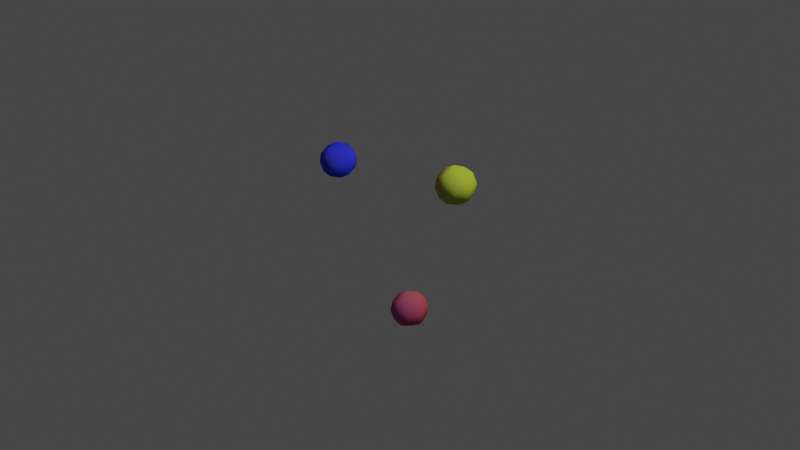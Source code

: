 # Source: juggling_balls.blend  (saved by Blender 2.91.10; exported with 4.5.12 LTS)
import bpy
from mathutils import Matrix  # noqa: F401  (used for matrix-valued properties, if any)

bpy.ops.wm.read_factory_settings(use_empty=True)
scene = bpy.context.scene
scene.name = 'Scene'

# ---- collections
col_collection = bpy.data.collections.new('Collection'); scene.collection.children.link(col_collection)

# ---- images (referenced by path relative to the original .blend; pixels are not part of the script)
import os
ASSET_DIR = os.environ.get("B2B_ASSET_DIR", "")  # directory of the original .blend (textures are referenced by path, not embedded)
HERE = os.path.dirname(os.path.abspath(__file__))  # packed textures are extracted next to this script under _unpacked/

def load_image(name, relpath, width, height, colorspace="sRGB"):
    """Load a texture the original file referenced (path relative to the .blend, or extracted next to this script)."""
    p = next((c for c in (os.path.join(HERE, relpath), os.path.join(ASSET_DIR, relpath)) if relpath and os.path.exists(c)), "")
    if p:
        img = bpy.data.images.load(p, check_existing=True)
        img.name = name
    else:  # same state as the original file: an image datablock whose file is absent (Cycles renders it pink)
        img = bpy.data.images.new(name, width, height)
        img.source = "FILE"
        img.filepath = "//" + (relpath or name)
    img.colorspace_settings.name = colorspace
    return img
img_colours = load_image('Colours', '_unpacked/Colours.e7fed243.png', 2, 2, 'sRGB')

# ---- materials (node trees are filled in below, after node groups)
mat_material_001 = bpy.data.materials.new('Material.001')
mat_material_001.use_transparent_shadow = False

# ---- material node trees
mat_material_001.use_nodes = True; mat_material_001.node_tree.nodes.clear()
_N = mat_material_001.node_tree.nodes; _L = mat_material_001.node_tree.links
n0 = _N.new('ShaderNodeBsdfPrincipled'); n0.name = 'Principled BSDF'; n0.location = (10, 300)
n0.distribution = 'GGX'
n0.subsurface_method = 'BURLEY'
n0.inputs[2].default_value = 1.0
n0.inputs[3].default_value = 1.45
n0.inputs[13].default_value = 0.0
n0.inputs[27].default_value = (0.0, 0.0, 0.0, 1.0)
n0.inputs[28].default_value = 1.0
n1 = _N.new('ShaderNodeOutputMaterial'); n1.name = 'Material Output'; n1.location = (300, 300)
n2 = _N.new('ShaderNodeTexImage'); n2.name = 'Image Texture'; n2.location = (-280, 280)
n2.image = img_colours
_L.new(n0.outputs[0], n1.inputs[0])
_L.new(n2.outputs[0], n0.inputs[0])
n1.is_active_output = True

# ---- world
world_world = bpy.data.worlds.new('World'); scene.world = world_world
world_world.use_nodes = True; world_world.node_tree.nodes.clear()
_N = world_world.node_tree.nodes; _L = world_world.node_tree.links
n0 = _N.new('ShaderNodeOutputWorld'); n0.name = 'World Output'; n0.location = (300, 300)
n1 = _N.new('ShaderNodeBackground'); n1.name = 'Background'; n1.location = (10, 300)
n1.inputs[0].default_value = (0.05088, 0.05088, 0.05088, 1.0)
_L.new(n1.outputs[0], n0.inputs[0])
n0.is_active_output = True
world_world.color = (0.05088, 0.05088, 0.05088)
world_world.use_sun_shadow = False
world_world.sun_shadow_jitter_overblur = 0.0

# ---- cameras
cam_camera = bpy.data.cameras.new('Camera')
cam_camera.clip_end = 100.0
cam_camera.ortho_scale = 7.314

# ---- lights
light_light = bpy.data.lights.new('Light', 'POINT')
light_light.transmission_factor = 0.0
light_light.energy = 1000.0
light_light.shadow_soft_size = 0.1
light_light.shadow_maximum_resolution = 0.006
light_light.use_absolute_resolution = True

# ---- meshes
me_sphere = bpy.data.meshes.new('Sphere')
me_sphere.from_pydata([(0.0, 0.7071, 0.7071), (0.0, 1.0, -4.371e-08), (0.0, 0.7071, -0.7071), (0.5, 0.5, 0.7071), (0.7071, 0.7071, -4.371e-08), (0.5, 0.5, -0.7071), (0.7071, -8.521e-08, 0.7071), (1.0, -5.541e-08, -4.371e-08), (0.7071, -8.521e-08, -0.7071), (0.5, -0.5, 0.7071), (0.7071, -0.7071, -4.371e-08), (0.5, -0.5, -0.7071), (0.0, -8.742e-08, -1.0), (3.201e-08, -0.7071, 0.7071), (2.213e-09, -1.0, -4.371e-08), (3.201e-08, -0.7071, -0.7071), (-6.182e-08, -1.492e-07, 1.0), (-0.5, -0.5, 0.7071), (-0.7071, -0.7071, -4.371e-08), (-0.5, -0.5, -0.7071), (-0.7071, -8.521e-08, 0.7071), (-1.0, -5.541e-08, -4.371e-08), (-0.7071, -8.521e-08, -0.7071), (-0.5, 0.5, 0.7071), (-0.7071, 0.7071, -4.371e-08), (-0.5, 0.5, -0.7071)], [], [(1, 0, 3, 4), (2, 1, 4, 5), (0, 16, 3), (12, 2, 5), (5, 4, 7, 8), (3, 16, 6), (12, 5, 8), (4, 3, 6, 7), (8, 7, 10, 11), (6, 16, 9), (12, 8, 11), (7, 6, 9, 10), (10, 9, 13, 14), (11, 10, 14, 15), (9, 16, 13), (12, 11, 15), (12, 15, 19), (14, 13, 17, 18), (15, 14, 18, 19), (13, 16, 17), (12, 19, 22), (18, 17, 20, 21), (19, 18, 21, 22), (17, 16, 20), (12, 22, 25), (21, 20, 23, 24), (22, 21, 24, 25), (20, 16, 23), (12, 25, 2), (24, 23, 0, 1), (25, 24, 1, 2), (23, 16, 0)])
me_sphere.polygons.foreach_set('use_smooth', [True] * 32)
_uv = me_sphere.uv_layers.new(name='UVMap')
_uv.uv.foreach_set('vector', [0.8154, 0.8555, 0.8154, 0.8994, 0.7935, 0.8994, 0.7935, 0.8555, 0.8154, 0.8115, 0.8154, 0.8555, 0.7935, 0.8555, 0.7935, 0.8115, 0.8154, 0.8994, 0.8045, 0.9434, 0.7935, 0.8994, 0.8045, 0.7675, 0.8154, 0.8115, 0.7935, 0.8115, 0.7935, 0.8115, 0.7935, 0.8555, 0.7715, 0.8555, 0.7715, 0.8115, 0.7935, 0.8994, 0.7825, 0.9434, 0.7715, 0.8994, 0.7825, 0.7675, 0.7935, 0.8115, 0.7715, 0.8115, 0.7935, 0.8555, 0.7935, 0.8994, 0.7715, 0.8994, 0.7715, 0.8555, 0.7715, 0.8115, 0.7715, 0.8555, 0.7495, 0.8555, 0.7495, 0.8115, 0.7715, 0.8994, 0.7605, 0.9434, 0.7495, 0.8994, 0.7605, 0.7675, 0.7715, 0.8115, 0.7495, 0.8115, 0.7715, 0.8555, 0.7715, 0.8994, 0.7495, 0.8994, 0.7495, 0.8555, 0.7495, 0.8555, 0.7495, 0.8994, 0.7275, 0.8994, 0.7275, 0.8555, 0.7495, 0.8115, 0.7495, 0.8555, 0.7275, 0.8555, 0.7275, 0.8115, 0.7495, 0.8994, 0.7385, 0.9434, 0.7275, 0.8994, 0.7385, 0.7675, 0.7495, 0.8115, 0.7275, 0.8115, 0.7165, 0.7675, 0.7275, 0.8115, 0.7055, 0.8115, 0.7275, 0.8555, 0.7275, 0.8994, 0.7055, 0.8994, 0.7055, 0.8555, 0.7275, 0.8115, 0.7275, 0.8555, 0.7055, 0.8555, 0.7055, 0.8115, 0.7275, 0.8994, 0.7165, 0.9434, 0.7055, 0.8994, 0.6946, 0.7675, 0.7055, 0.8115, 0.6836, 0.8115, 0.7055, 0.8555, 0.7055, 0.8994, 0.6836, 0.8994, 0.6836, 0.8555, 0.7055, 0.8115, 0.7055, 0.8555, 0.6836, 0.8555, 0.6836, 0.8115, 0.7055, 0.8994, 0.6946, 0.9434, 0.6836, 0.8994, 0.8484, 0.7675, 0.8594, 0.8115, 0.8374, 0.8115, 0.8594, 0.8555, 0.8594, 0.8994, 0.8374, 0.8994, 0.8374, 0.8555, 0.8594, 0.8115, 0.8594, 0.8555, 0.8374, 0.8555, 0.8374, 0.8115, 0.8594, 0.8994, 0.8484, 0.9434, 0.8374, 0.8994, 0.8264, 0.7675, 0.8374, 0.8115, 0.8154, 0.8115, 0.8374, 0.8555, 0.8374, 0.8994, 0.8154, 0.8994, 0.8154, 0.8555, 0.8374, 0.8115, 0.8374, 0.8555, 0.8154, 0.8555, 0.8154, 0.8115, 0.8374, 0.8994, 0.8264, 0.9434, 0.8154, 0.8994])
me_sphere.materials.append(mat_material_001)
me_sphere.use_remesh_fix_poles = True
me_sphere.use_remesh_preserve_attributes = False
me_sphere.use_mirror_vertex_groups = False
me_sphere.update()
me_sphere_001 = bpy.data.meshes.new('Sphere.001')
me_sphere_001.from_pydata([(0.0, 0.7071, 0.7071), (0.0, 1.0, -4.371e-08), (0.0, 0.7071, -0.7071), (0.5, 0.5, 0.7071), (0.7071, 0.7071, -4.371e-08), (0.5, 0.5, -0.7071), (0.7071, -8.521e-08, 0.7071), (1.0, -5.541e-08, -4.371e-08), (0.7071, -8.521e-08, -0.7071), (0.5, -0.5, 0.7071), (0.7071, -0.7071, -4.371e-08), (0.5, -0.5, -0.7071), (0.0, -8.742e-08, -1.0), (3.201e-08, -0.7071, 0.7071), (2.213e-09, -1.0, -4.371e-08), (3.201e-08, -0.7071, -0.7071), (-6.182e-08, -1.492e-07, 1.0), (-0.5, -0.5, 0.7071), (-0.7071, -0.7071, -4.371e-08), (-0.5, -0.5, -0.7071), (-0.7071, -8.521e-08, 0.7071), (-1.0, -5.541e-08, -4.371e-08), (-0.7071, -8.521e-08, -0.7071), (-0.5, 0.5, 0.7071), (-0.7071, 0.7071, -4.371e-08), (-0.5, 0.5, -0.7071)], [], [(1, 0, 3, 4), (2, 1, 4, 5), (0, 16, 3), (12, 2, 5), (5, 4, 7, 8), (3, 16, 6), (12, 5, 8), (4, 3, 6, 7), (8, 7, 10, 11), (6, 16, 9), (12, 8, 11), (7, 6, 9, 10), (10, 9, 13, 14), (11, 10, 14, 15), (9, 16, 13), (12, 11, 15), (12, 15, 19), (14, 13, 17, 18), (15, 14, 18, 19), (13, 16, 17), (12, 19, 22), (18, 17, 20, 21), (19, 18, 21, 22), (17, 16, 20), (12, 22, 25), (21, 20, 23, 24), (22, 21, 24, 25), (20, 16, 23), (12, 25, 2), (24, 23, 0, 1), (25, 24, 1, 2), (23, 16, 0)])
me_sphere_001.polygons.foreach_set('use_smooth', [True] * 32)
_uv = me_sphere_001.uv_layers.new(name='UVMap')
_uv.uv.foreach_set('vector', [0.1969, 0.8242, 0.1969, 0.8492, 0.1844, 0.8492, 0.1844, 0.8242, 0.1969, 0.7992, 0.1969, 0.8242, 0.1844, 0.8242, 0.1844, 0.7992, 0.1969, 0.8492, 0.1906, 0.8742, 0.1844, 0.8492, 0.1906, 0.7742, 0.1969, 0.7992, 0.1844, 0.7992, 0.1844, 0.7992, 0.1844, 0.8242, 0.1719, 0.8242, 0.1719, 0.7992, 0.1844, 0.8492, 0.1781, 0.8742, 0.1719, 0.8492, 0.1781, 0.7742, 0.1844, 0.7992, 0.1719, 0.7992, 0.1844, 0.8242, 0.1844, 0.8492, 0.1719, 0.8492, 0.1719, 0.8242, 0.1719, 0.7992, 0.1719, 0.8242, 0.1594, 0.8242, 0.1594, 0.7992, 0.1719, 0.8492, 0.1656, 0.8742, 0.1594, 0.8492, 0.1656, 0.7742, 0.1719, 0.7992, 0.1594, 0.7992, 0.1719, 0.8242, 0.1719, 0.8492, 0.1594, 0.8492, 0.1594, 0.8242, 0.1594, 0.8242, 0.1594, 0.8492, 0.1469, 0.8492, 0.1469, 0.8242, 0.1594, 0.7992, 0.1594, 0.8242, 0.1469, 0.8242, 0.1469, 0.7992, 0.1594, 0.8492, 0.1531, 0.8742, 0.1469, 0.8492, 0.1531, 0.7742, 0.1594, 0.7992, 0.1469, 0.7992, 0.1406, 0.7742, 0.1469, 0.7992, 0.1344, 0.7992, 0.1469, 0.8242, 0.1469, 0.8492, 0.1344, 0.8492, 0.1344, 0.8242, 0.1469, 0.7992, 0.1469, 0.8242, 0.1344, 0.8242, 0.1344, 0.7992, 0.1469, 0.8492, 0.1406, 0.8742, 0.1344, 0.8492, 0.1281, 0.7742, 0.1344, 0.7992, 0.1219, 0.7992, 0.1344, 0.8242, 0.1344, 0.8492, 0.1219, 0.8492, 0.1219, 0.8242, 0.1344, 0.7992, 0.1344, 0.8242, 0.1219, 0.8242, 0.1219, 0.7992, 0.1344, 0.8492, 0.1281, 0.8742, 0.1219, 0.8492, 0.2156, 0.7742, 0.2219, 0.7992, 0.2094, 0.7992, 0.2219, 0.8242, 0.2219, 0.8492, 0.2094, 0.8492, 0.2094, 0.8242, 0.2219, 0.7992, 0.2219, 0.8242, 0.2094, 0.8242, 0.2094, 0.7992, 0.2219, 0.8492, 0.2156, 0.8742, 0.2094, 0.8492, 0.2031, 0.7742, 0.2094, 0.7992, 0.1969, 0.7992, 0.2094, 0.8242, 0.2094, 0.8492, 0.1969, 0.8492, 0.1969, 0.8242, 0.2094, 0.7992, 0.2094, 0.8242, 0.1969, 0.8242, 0.1969, 0.7992, 0.2094, 0.8492, 0.2031, 0.8742, 0.1969, 0.8492])
me_sphere_001.materials.append(mat_material_001)
me_sphere_001.use_remesh_fix_poles = True
me_sphere_001.use_remesh_preserve_attributes = False
me_sphere_001.use_mirror_vertex_groups = False
me_sphere_001.update()
me_sphere_002 = bpy.data.meshes.new('Sphere.002')
me_sphere_002.from_pydata([(0.0, 0.7071, 0.7071), (0.0, 1.0, -4.371e-08), (0.0, 0.7071, -0.7071), (0.5, 0.5, 0.7071), (0.7071, 0.7071, -4.371e-08), (0.5, 0.5, -0.7071), (0.7071, -8.521e-08, 0.7071), (1.0, -5.541e-08, -4.371e-08), (0.7071, -8.521e-08, -0.7071), (0.5, -0.5, 0.7071), (0.7071, -0.7071, -4.371e-08), (0.5, -0.5, -0.7071), (0.0, -8.742e-08, -1.0), (3.201e-08, -0.7071, 0.7071), (2.213e-09, -1.0, -4.371e-08), (3.201e-08, -0.7071, -0.7071), (-6.182e-08, -1.492e-07, 1.0), (-0.5, -0.5, 0.7071), (-0.7071, -0.7071, -4.371e-08), (-0.5, -0.5, -0.7071), (-0.7071, -8.521e-08, 0.7071), (-1.0, -5.541e-08, -4.371e-08), (-0.7071, -8.521e-08, -0.7071), (-0.5, 0.5, 0.7071), (-0.7071, 0.7071, -4.371e-08), (-0.5, 0.5, -0.7071)], [], [(1, 0, 3, 4), (2, 1, 4, 5), (0, 16, 3), (12, 2, 5), (5, 4, 7, 8), (3, 16, 6), (12, 5, 8), (4, 3, 6, 7), (8, 7, 10, 11), (6, 16, 9), (12, 8, 11), (7, 6, 9, 10), (10, 9, 13, 14), (11, 10, 14, 15), (9, 16, 13), (12, 11, 15), (12, 15, 19), (14, 13, 17, 18), (15, 14, 18, 19), (13, 16, 17), (12, 19, 22), (18, 17, 20, 21), (19, 18, 21, 22), (17, 16, 20), (12, 22, 25), (21, 20, 23, 24), (22, 21, 24, 25), (20, 16, 23), (12, 25, 2), (24, 23, 0, 1), (25, 24, 1, 2), (23, 16, 0)])
me_sphere_002.polygons.foreach_set('use_smooth', [True] * 32)
_uv = me_sphere_002.uv_layers.new(name='UVMap')
_uv.uv.foreach_set('vector', [0.4998, 0.2441, 0.4998, 0.2889, 0.4774, 0.2889, 0.4774, 0.2441, 0.4998, 0.1994, 0.4998, 0.2441, 0.4774, 0.2441, 0.4774, 0.1994, 0.4998, 0.2889, 0.4886, 0.3336, 0.4774, 0.2889, 0.4886, 0.1547, 0.4998, 0.1994, 0.4774, 0.1994, 0.4774, 0.1994, 0.4774, 0.2441, 0.4551, 0.2441, 0.4551, 0.1994, 0.4774, 0.2889, 0.4663, 0.3336, 0.4551, 0.2889, 0.4663, 0.1547, 0.4774, 0.1994, 0.4551, 0.1994, 0.4774, 0.2441, 0.4774, 0.2889, 0.4551, 0.2889, 0.4551, 0.2441, 0.4551, 0.1994, 0.4551, 0.2441, 0.4327, 0.2441, 0.4327, 0.1994, 0.4551, 0.2889, 0.4439, 0.3336, 0.4327, 0.2889, 0.4439, 0.1547, 0.4551, 0.1994, 0.4327, 0.1994, 0.4551, 0.2441, 0.4551, 0.2889, 0.4327, 0.2889, 0.4327, 0.2441, 0.4327, 0.2441, 0.4327, 0.2889, 0.4104, 0.2889, 0.4104, 0.2441, 0.4327, 0.1994, 0.4327, 0.2441, 0.4104, 0.2441, 0.4104, 0.1994, 0.4327, 0.2889, 0.4215, 0.3336, 0.4104, 0.2889, 0.4215, 0.1547, 0.4327, 0.1994, 0.4104, 0.1994, 0.3992, 0.1547, 0.4104, 0.1994, 0.388, 0.1994, 0.4104, 0.2441, 0.4104, 0.2889, 0.388, 0.2889, 0.388, 0.2441, 0.4104, 0.1994, 0.4104, 0.2441, 0.388, 0.2441, 0.388, 0.1994, 0.4104, 0.2889, 0.3992, 0.3336, 0.388, 0.2889, 0.3768, 0.1547, 0.388, 0.1994, 0.3656, 0.1994, 0.388, 0.2441, 0.388, 0.2889, 0.3656, 0.2889, 0.3656, 0.2441, 0.388, 0.1994, 0.388, 0.2441, 0.3656, 0.2441, 0.3656, 0.1994, 0.388, 0.2889, 0.3768, 0.3336, 0.3656, 0.2889, 0.5333, 0.1547, 0.5445, 0.1994, 0.5222, 0.1994, 0.5445, 0.2441, 0.5445, 0.2889, 0.5222, 0.2889, 0.5222, 0.2441, 0.5445, 0.1994, 0.5445, 0.2441, 0.5222, 0.2441, 0.5222, 0.1994, 0.5445, 0.2889, 0.5333, 0.3336, 0.5222, 0.2889, 0.511, 0.1547, 0.5222, 0.1994, 0.4998, 0.1994, 0.5222, 0.2441, 0.5222, 0.2889, 0.4998, 0.2889, 0.4998, 0.2441, 0.5222, 0.1994, 0.5222, 0.2441, 0.4998, 0.2441, 0.4998, 0.1994, 0.5222, 0.2889, 0.511, 0.3336, 0.4998, 0.2889])
me_sphere_002.materials.append(mat_material_001)
me_sphere_002.use_remesh_fix_poles = True
me_sphere_002.use_remesh_preserve_attributes = False
me_sphere_002.use_mirror_vertex_groups = False
me_sphere_002.update()

# ---- objects
ob_light = bpy.data.objects.new('Light', light_light)
ob_camera = bpy.data.objects.new('Camera', cam_camera)
ob_empty = bpy.data.objects.new('Empty', None)
ob_sphere = bpy.data.objects.new('Sphere', me_sphere)
ob_sphere_001 = bpy.data.objects.new('Sphere.001', me_sphere_001)
ob_sphere_002 = bpy.data.objects.new('Sphere.002', me_sphere_002)

# ---- transforms, parenting, visibility, modifiers, constraints
ob_light.location = (4.076, 1.005, 5.904)
ob_light.rotation_euler = (0.6503, 0.05522, 1.866)
ob_light.lock_rotations_4d = False
ob_light.empty_display_type = 'ARROWS'
ob_light.color = (0.0, 0.0, 0.0, 0.0)
ob_light.lineart.crease_threshold = 0.0
ob_camera.location = (7.359, -6.926, 4.958)
ob_camera.rotation_euler = (1.109, 0.0, 0.8149)
ob_camera.lock_rotations_4d = False
ob_camera.empty_display_type = 'ARROWS'
ob_camera.color = (0.0, 0.0, 0.0, 0.0)
ob_camera.display_type = 'WIRE'
ob_camera.lineart.crease_threshold = 0.0
ob_empty.location = (0.0, 0.0, 0.0)
ob_empty.rotation_euler = (1.571, 1.414, -1.175e-14)
ob_empty.lineart.crease_threshold = 0.0
ob_sphere.parent = ob_empty
ob_sphere.location = (1.0, 0.0, 0.0)
ob_sphere.scale = (0.2, 0.2, 0.2)
ob_sphere.lineart.crease_threshold = 0.0
ob_sphere_001.parent = ob_empty
ob_sphere_001.location = (-0.5, 0.866, 0.0)
ob_sphere_001.scale = (0.2, 0.2, 0.2)
ob_sphere_001.lineart.crease_threshold = 0.0
ob_sphere_002.parent = ob_empty
ob_sphere_002.location = (-0.5, -0.866, 0.0)
ob_sphere_002.scale = (0.2, 0.2, 0.2)
ob_sphere_002.lineart.crease_threshold = 0.0

# ---- collection membership
col_collection.objects.link(ob_light)
col_collection.objects.link(ob_camera)
col_collection.objects.link(ob_empty)
col_collection.objects.link(ob_sphere)
col_collection.objects.link(ob_sphere_001)
col_collection.objects.link(ob_sphere_002)

# ---- scene / render settings (as saved in the file)
scene.camera = ob_camera
scene.frame_start = 0; scene.frame_end = 120; scene.frame_set(27)
scene.render.engine = 'BLENDER_EEVEE_NEXT'
scene.render.fps = 60
scene.cycles.use_denoising = False
scene.cycles.samples = 128
scene.cycles.sampling_pattern = 'TABULATED_SOBOL'
scene.cycles.use_adaptive_sampling = False
scene.cycles.use_light_tree = False
scene.view_settings.view_transform = 'Filmic'
bpy.context.view_layer.update()
